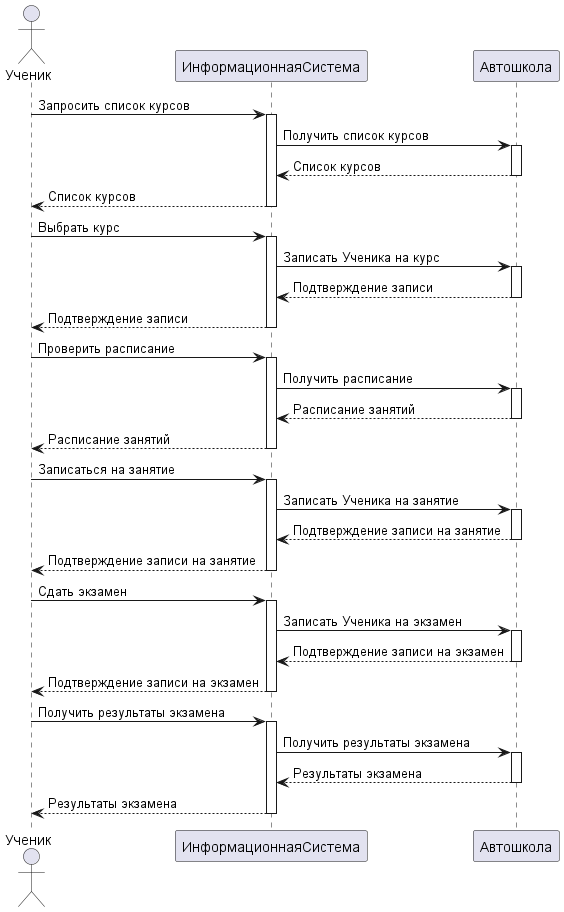

The diagram above was rendered by PlantUML. Its source (embedded in the PNG):
@startuml

actor Ученик
participant ИнформационнаяСистема as Система
participant Автошкола

Ученик -> Система: Запросить список курсов
activate Система
Система -> Автошкола: Получить список курсов
activate Автошкола
Автошкола --> Система: Список курсов
deactivate Автошкола
Система --> Ученик: Список курсов
deactivate Система

Ученик -> Система: Выбрать курс
activate Система
Система -> Автошкола: Записать Ученика на курс
activate Автошкола
Автошкола --> Система: Подтверждение записи
deactivate Автошкола
Система --> Ученик: Подтверждение записи
deactivate Система

Ученик -> Система: Проверить расписание
activate Система
Система -> Автошкола: Получить расписание
activate Автошкола
Автошкола --> Система: Расписание занятий
deactivate Автошкола
Система --> Ученик: Расписание занятий
deactivate Система

Ученик -> Система: Записаться на занятие
activate Система
Система -> Автошкола: Записать Ученика на занятие
activate Автошкола
Автошкола --> Система: Подтверждение записи на занятие
deactivate Автошкола
Система --> Ученик: Подтверждение записи на занятие
deactivate Система

Ученик -> Система: Сдать экзамен
activate Система
Система -> Автошкола: Записать Ученика на экзамен
activate Автошкола
Автошкола --> Система: Подтверждение записи на экзамен
deactivate Автошкола
Система --> Ученик: Подтверждение записи на экзамен
deactivate Система

Ученик -> Система: Получить результаты экзамена
activate Система
Система -> Автошкола: Получить результаты экзамена
activate Автошкола
Автошкола --> Система: Результаты экзамена
deactivate Автошкола
Система --> Ученик: Результаты экзамена
deactivate Система
@enduml